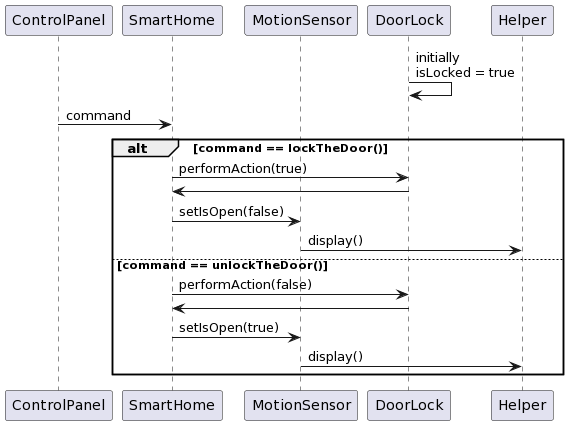

The diagram above was rendered by PlantUML. Its source (embedded in the PNG):
@startuml
participant MotionSensor order 200
participant SmartHome order 100
participant ControlPanel order 90
participant DoorLock order 300
participant Helper order 500

DoorLock -> DoorLock: initially\nisLocked = true
ControlPanel -> SmartHome: command
alt command == lockTheDoor()
SmartHome -> DoorLock: performAction(true)
DoorLock -> SmartHome:
SmartHome -> MotionSensor: setIsOpen(false)
MotionSensor -> Helper: display()
else command == unlockTheDoor()
SmartHome -> DoorLock: performAction(false)
DoorLock -> SmartHome:
SmartHome -> MotionSensor: setIsOpen(true)
MotionSensor -> Helper: display()
end
@enduml